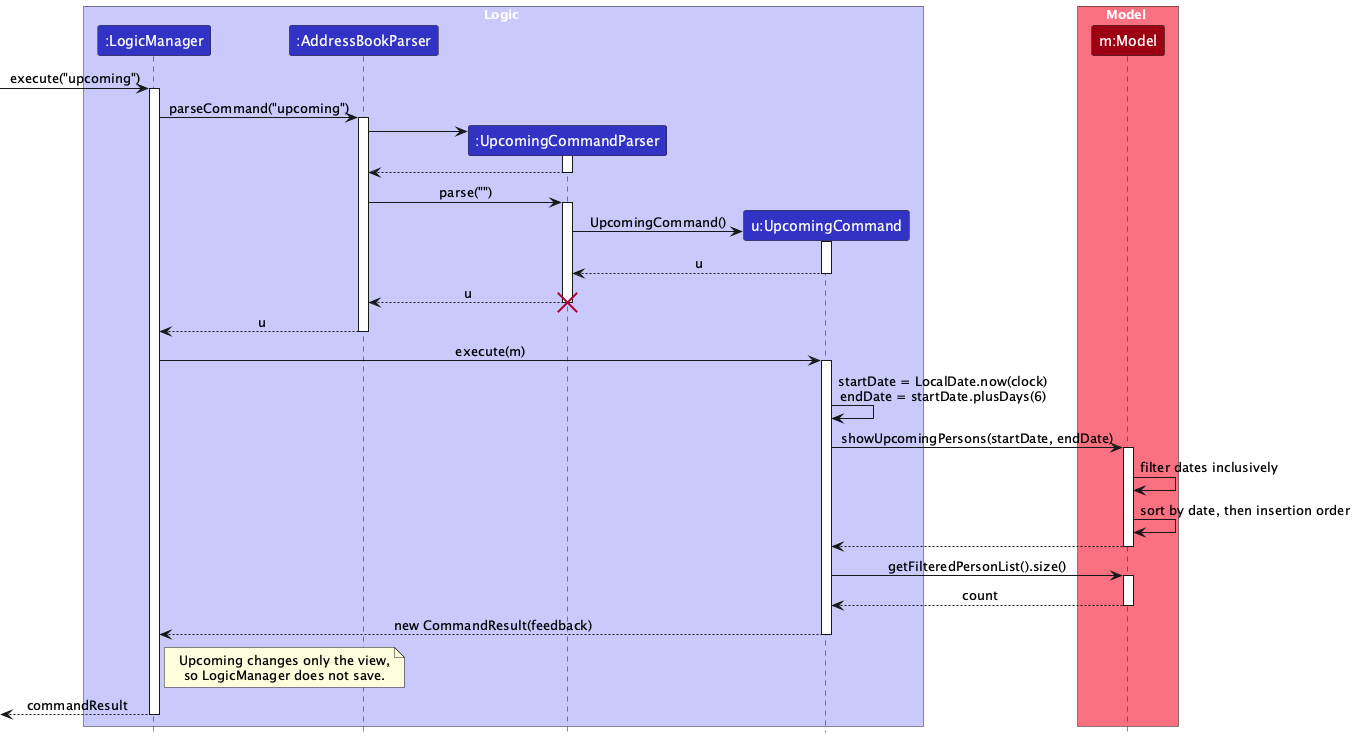

The diagram above was rendered by PlantUML. Its source (embedded in the PNG):
@startuml
!include style.puml
skinparam ArrowFontStyle plain

box Logic LOGIC_COLOR_T1
participant ":LogicManager" as LogicManager LOGIC_COLOR
participant ":AddressBookParser" as AddressBookParser LOGIC_COLOR
participant ":UpcomingCommandParser" as UpcomingCommandParser LOGIC_COLOR
participant "u:UpcomingCommand" as UpcomingCommand LOGIC_COLOR
end box

box Model MODEL_COLOR_T1
participant "m:Model" as Model MODEL_COLOR
end box

[-> LogicManager : execute("upcoming")
activate LogicManager

LogicManager -> AddressBookParser : parseCommand("upcoming")
activate AddressBookParser

create UpcomingCommandParser
AddressBookParser -> UpcomingCommandParser
activate UpcomingCommandParser
UpcomingCommandParser --> AddressBookParser
deactivate UpcomingCommandParser

AddressBookParser -> UpcomingCommandParser : parse("")
activate UpcomingCommandParser

create UpcomingCommand
UpcomingCommandParser -> UpcomingCommand : UpcomingCommand()
activate UpcomingCommand
UpcomingCommand --> UpcomingCommandParser : u
deactivate UpcomingCommand

UpcomingCommandParser --> AddressBookParser : u
deactivate UpcomingCommandParser
destroy UpcomingCommandParser

AddressBookParser --> LogicManager : u
deactivate AddressBookParser

LogicManager -> UpcomingCommand : execute(m)
activate UpcomingCommand

UpcomingCommand -> UpcomingCommand : startDate = LocalDate.now(clock)\nendDate = startDate.plusDays(6)
UpcomingCommand -> Model : showUpcomingPersons(startDate, endDate)
activate Model

Model -> Model : filter dates inclusively
Model -> Model : sort by date, then insertion order

Model --> UpcomingCommand
deactivate Model

UpcomingCommand -> Model : getFilteredPersonList().size()
activate Model
Model --> UpcomingCommand : count
deactivate Model

UpcomingCommand --> LogicManager : new CommandResult(feedback)
deactivate UpcomingCommand

note right of LogicManager
  Upcoming changes only the view,
  so LogicManager does not save.
end note

[<-- LogicManager : commandResult
deactivate LogicManager
@enduml